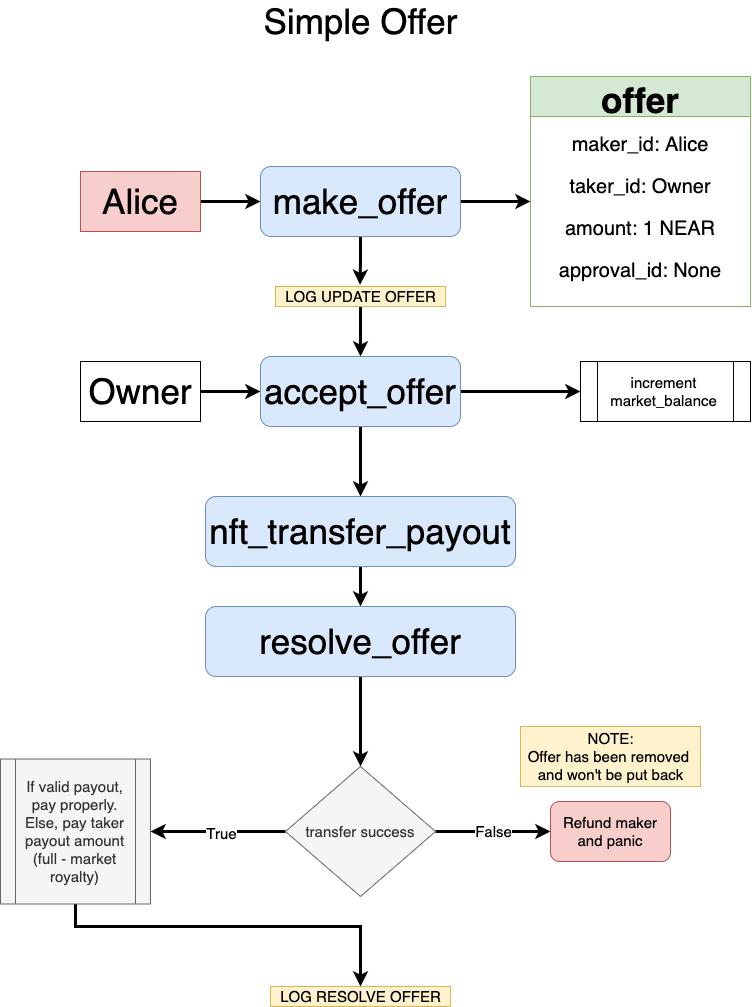

The diagram above was exported from draw.io. Its source (the exported page's mxGraphModel, read from the mxfile embedded in the PNG):
<mxGraphModel dx="1158" dy="1444" grid="1" gridSize="10" guides="1" tooltips="1" connect="1" arrows="1" fold="1" page="1" pageScale="1" pageWidth="827" pageHeight="1169" math="0" shadow="0">
  <root>
    <mxCell id="0" />
    <mxCell id="1" parent="0" />
    <mxCell id="n-2dEReZUNYOBHr7MQEC-1" value="&lt;span style=&quot;font-size: 35px&quot;&gt;Simple Offer&lt;/span&gt;" style="text;html=1;align=center;verticalAlign=middle;resizable=0;points=[];autosize=1;" vertex="1" parent="1">
      <mxGeometry x="275" y="30" width="210" height="30" as="geometry" />
    </mxCell>
    <mxCell id="n-2dEReZUNYOBHr7MQEC-17" value="" style="edgeStyle=orthogonalEdgeStyle;rounded=0;orthogonalLoop=1;jettySize=auto;html=1;fontSize=20;strokeWidth=3;exitX=1;exitY=0.5;exitDx=0;exitDy=0;" edge="1" parent="1" source="n-2dEReZUNYOBHr7MQEC-3" target="n-2dEReZUNYOBHr7MQEC-16">
      <mxGeometry relative="1" as="geometry">
        <mxPoint x="190" y="730" as="sourcePoint" />
      </mxGeometry>
    </mxCell>
    <mxCell id="n-2dEReZUNYOBHr7MQEC-3" value="Owner" style="rounded=0;whiteSpace=wrap;html=1;fontSize=35;" vertex="1" parent="1">
      <mxGeometry x="100" y="385" width="120" height="60" as="geometry" />
    </mxCell>
    <mxCell id="n-2dEReZUNYOBHr7MQEC-25" style="edgeStyle=orthogonalEdgeStyle;rounded=0;orthogonalLoop=1;jettySize=auto;html=1;entryX=0.497;entryY=-0.081;entryDx=0;entryDy=0;fontSize=15;strokeWidth=3;entryPerimeter=0;" edge="1" parent="1" source="n-2dEReZUNYOBHr7MQEC-9" target="n-2dEReZUNYOBHr7MQEC-58">
      <mxGeometry relative="1" as="geometry">
        <mxPoint x="380" y="310" as="targetPoint" />
      </mxGeometry>
    </mxCell>
    <mxCell id="n-2dEReZUNYOBHr7MQEC-29" style="edgeStyle=orthogonalEdgeStyle;rounded=0;orthogonalLoop=1;jettySize=auto;html=1;fontSize=15;strokeWidth=3;" edge="1" parent="1" source="n-2dEReZUNYOBHr7MQEC-9">
      <mxGeometry relative="1" as="geometry">
        <mxPoint x="549.9999999999998" y="225" as="targetPoint" />
      </mxGeometry>
    </mxCell>
    <mxCell id="n-2dEReZUNYOBHr7MQEC-9" value="make_offer" style="rounded=1;whiteSpace=wrap;html=1;fontSize=35;fillColor=#dae8fc;strokeColor=#6c8ebf;" vertex="1" parent="1">
      <mxGeometry x="280" y="190" width="200" height="70" as="geometry" />
    </mxCell>
    <mxCell id="n-2dEReZUNYOBHr7MQEC-21" value="" style="edgeStyle=orthogonalEdgeStyle;rounded=0;orthogonalLoop=1;jettySize=auto;html=1;fontSize=15;strokeWidth=3;" edge="1" parent="1" source="n-2dEReZUNYOBHr7MQEC-16" target="n-2dEReZUNYOBHr7MQEC-20">
      <mxGeometry relative="1" as="geometry" />
    </mxCell>
    <mxCell id="n-2dEReZUNYOBHr7MQEC-37" style="edgeStyle=orthogonalEdgeStyle;rounded=0;orthogonalLoop=1;jettySize=auto;html=1;entryX=0.5;entryY=0;entryDx=0;entryDy=0;fontSize=15;strokeWidth=3;" edge="1" parent="1" source="n-2dEReZUNYOBHr7MQEC-16" target="n-2dEReZUNYOBHr7MQEC-22">
      <mxGeometry relative="1" as="geometry" />
    </mxCell>
    <mxCell id="n-2dEReZUNYOBHr7MQEC-16" value="accept_offer" style="rounded=1;whiteSpace=wrap;html=1;fontSize=35;fillColor=#dae8fc;strokeColor=#6c8ebf;" vertex="1" parent="1">
      <mxGeometry x="280" y="380" width="200" height="70" as="geometry" />
    </mxCell>
    <mxCell id="n-2dEReZUNYOBHr7MQEC-20" value="increment market_balance" style="shape=process;whiteSpace=wrap;html=1;backgroundOutline=1;fontSize=15;" vertex="1" parent="1">
      <mxGeometry x="600" y="385" width="170" height="60" as="geometry" />
    </mxCell>
    <mxCell id="n-2dEReZUNYOBHr7MQEC-48" style="edgeStyle=orthogonalEdgeStyle;rounded=0;orthogonalLoop=1;jettySize=auto;html=1;fontSize=15;strokeWidth=3;" edge="1" parent="1" source="n-2dEReZUNYOBHr7MQEC-22" target="n-2dEReZUNYOBHr7MQEC-46">
      <mxGeometry relative="1" as="geometry" />
    </mxCell>
    <mxCell id="n-2dEReZUNYOBHr7MQEC-22" value="nft_transfer_payout" style="rounded=1;whiteSpace=wrap;html=1;fontSize=35;fillColor=#dae8fc;strokeColor=#6c8ebf;" vertex="1" parent="1">
      <mxGeometry x="225" y="520" width="310" height="70" as="geometry" />
    </mxCell>
    <mxCell id="n-2dEReZUNYOBHr7MQEC-26" value="offer" style="swimlane;fontSize=35;startSize=40;fillColor=#d5e8d4;strokeColor=#82b366;" vertex="1" parent="1">
      <mxGeometry x="550" y="100" width="220" height="230" as="geometry" />
    </mxCell>
    <mxCell id="n-2dEReZUNYOBHr7MQEC-27" value="&lt;font style=&quot;font-size: 20px&quot;&gt;maker_id: Alice&lt;br&gt;taker_id: Owner&lt;br&gt;amount: 1 NEAR&lt;br&gt;approval_id: None&lt;br&gt;&lt;/font&gt;" style="text;html=1;strokeColor=none;fillColor=none;align=center;verticalAlign=middle;whiteSpace=wrap;rounded=0;fontSize=35;" vertex="1" parent="n-2dEReZUNYOBHr7MQEC-26">
      <mxGeometry x="15" y="40" width="190" height="170" as="geometry" />
    </mxCell>
    <mxCell id="n-2dEReZUNYOBHr7MQEC-31" style="edgeStyle=orthogonalEdgeStyle;rounded=0;orthogonalLoop=1;jettySize=auto;html=1;entryX=0;entryY=0.5;entryDx=0;entryDy=0;fontSize=15;strokeWidth=3;" edge="1" parent="1" source="n-2dEReZUNYOBHr7MQEC-30" target="n-2dEReZUNYOBHr7MQEC-9">
      <mxGeometry relative="1" as="geometry" />
    </mxCell>
    <mxCell id="n-2dEReZUNYOBHr7MQEC-30" value="Alice" style="rounded=0;whiteSpace=wrap;html=1;fontSize=35;fillColor=#f8cecc;strokeColor=#b85450;" vertex="1" parent="1">
      <mxGeometry x="100" y="195" width="120" height="60" as="geometry" />
    </mxCell>
    <mxCell id="n-2dEReZUNYOBHr7MQEC-50" value="False" style="edgeStyle=orthogonalEdgeStyle;rounded=0;orthogonalLoop=1;jettySize=auto;html=1;entryX=0;entryY=0.5;entryDx=0;entryDy=0;fontSize=15;strokeWidth=3;" edge="1" parent="1" source="n-2dEReZUNYOBHr7MQEC-35" target="n-2dEReZUNYOBHr7MQEC-49">
      <mxGeometry relative="1" as="geometry" />
    </mxCell>
    <mxCell id="n-2dEReZUNYOBHr7MQEC-55" style="edgeStyle=orthogonalEdgeStyle;rounded=0;orthogonalLoop=1;jettySize=auto;html=1;fontSize=15;strokeWidth=3;" edge="1" parent="1" source="n-2dEReZUNYOBHr7MQEC-35">
      <mxGeometry relative="1" as="geometry">
        <mxPoint x="170" y="854.9999999999998" as="targetPoint" />
      </mxGeometry>
    </mxCell>
    <mxCell id="n-2dEReZUNYOBHr7MQEC-56" value="True" style="edgeLabel;html=1;align=center;verticalAlign=middle;resizable=0;points=[];fontSize=15;" vertex="1" connectable="0" parent="n-2dEReZUNYOBHr7MQEC-55">
      <mxGeometry x="-0.037" y="1" relative="1" as="geometry">
        <mxPoint x="1" as="offset" />
      </mxGeometry>
    </mxCell>
    <mxCell id="n-2dEReZUNYOBHr7MQEC-35" value="transfer success" style="rhombus;whiteSpace=wrap;html=1;fontSize=15;fillColor=#f5f5f5;fontColor=#333333;strokeColor=#666666;" vertex="1" parent="1">
      <mxGeometry x="305" y="790" width="150" height="130" as="geometry" />
    </mxCell>
    <mxCell id="n-2dEReZUNYOBHr7MQEC-47" style="edgeStyle=orthogonalEdgeStyle;rounded=0;orthogonalLoop=1;jettySize=auto;html=1;entryX=0.5;entryY=0;entryDx=0;entryDy=0;fontSize=15;strokeWidth=3;exitX=0.5;exitY=1;exitDx=0;exitDy=0;" edge="1" parent="1" source="n-2dEReZUNYOBHr7MQEC-46" target="n-2dEReZUNYOBHr7MQEC-35">
      <mxGeometry relative="1" as="geometry">
        <mxPoint x="380" y="740" as="sourcePoint" />
      </mxGeometry>
    </mxCell>
    <mxCell id="n-2dEReZUNYOBHr7MQEC-46" value="resolve_offer" style="rounded=1;whiteSpace=wrap;html=1;fontSize=35;fillColor=#dae8fc;strokeColor=#6c8ebf;" vertex="1" parent="1">
      <mxGeometry x="225" y="630" width="310" height="70" as="geometry" />
    </mxCell>
    <mxCell id="n-2dEReZUNYOBHr7MQEC-49" value="Refund maker and panic" style="rounded=1;whiteSpace=wrap;html=1;fontSize=15;fillColor=#f8cecc;strokeColor=#b85450;" vertex="1" parent="1">
      <mxGeometry x="570" y="825" width="120" height="60" as="geometry" />
    </mxCell>
    <mxCell id="n-2dEReZUNYOBHr7MQEC-51" value="NOTE:&lt;br&gt;Offer has been removed &lt;br&gt;and won't be put back" style="text;html=1;align=center;verticalAlign=middle;resizable=0;points=[];autosize=1;strokeColor=#d6b656;fillColor=#fff2cc;fontSize=15;" vertex="1" parent="1">
      <mxGeometry x="540" y="750" width="180" height="60" as="geometry" />
    </mxCell>
    <mxCell id="n-2dEReZUNYOBHr7MQEC-62" style="edgeStyle=orthogonalEdgeStyle;rounded=0;orthogonalLoop=1;jettySize=auto;html=1;fontSize=15;strokeWidth=3;" edge="1" parent="1" source="n-2dEReZUNYOBHr7MQEC-57" target="n-2dEReZUNYOBHr7MQEC-60">
      <mxGeometry relative="1" as="geometry">
        <Array as="points">
          <mxPoint x="95" y="950" />
          <mxPoint x="380" y="950" />
        </Array>
      </mxGeometry>
    </mxCell>
    <mxCell id="n-2dEReZUNYOBHr7MQEC-57" value="If valid payout, pay properly.&lt;br&gt;Else, pay taker payout amount (full - market royalty)" style="shape=process;whiteSpace=wrap;html=1;backgroundOutline=1;fontSize=15;fillColor=#f5f5f5;fontColor=#333333;strokeColor=#666666;" vertex="1" parent="1">
      <mxGeometry x="20" y="782.5" width="150" height="145" as="geometry" />
    </mxCell>
    <mxCell id="n-2dEReZUNYOBHr7MQEC-59" style="edgeStyle=orthogonalEdgeStyle;rounded=0;orthogonalLoop=1;jettySize=auto;html=1;entryX=0.5;entryY=0;entryDx=0;entryDy=0;fontSize=15;strokeWidth=3;" edge="1" parent="1" source="n-2dEReZUNYOBHr7MQEC-58" target="n-2dEReZUNYOBHr7MQEC-16">
      <mxGeometry relative="1" as="geometry" />
    </mxCell>
    <mxCell id="n-2dEReZUNYOBHr7MQEC-58" value="LOG UPDATE OFFER" style="text;html=1;align=center;verticalAlign=middle;resizable=0;points=[];autosize=1;strokeColor=#d6b656;fillColor=#fff2cc;fontSize=15;" vertex="1" parent="1">
      <mxGeometry x="295" y="310" width="170" height="20" as="geometry" />
    </mxCell>
    <mxCell id="n-2dEReZUNYOBHr7MQEC-60" value="LOG RESOLVE OFFER" style="text;html=1;align=center;verticalAlign=middle;resizable=0;points=[];autosize=1;strokeColor=#d6b656;fillColor=#fff2cc;fontSize=15;" vertex="1" parent="1">
      <mxGeometry x="290" y="1010" width="180" height="20" as="geometry" />
    </mxCell>
  </root>
</mxGraphModel>